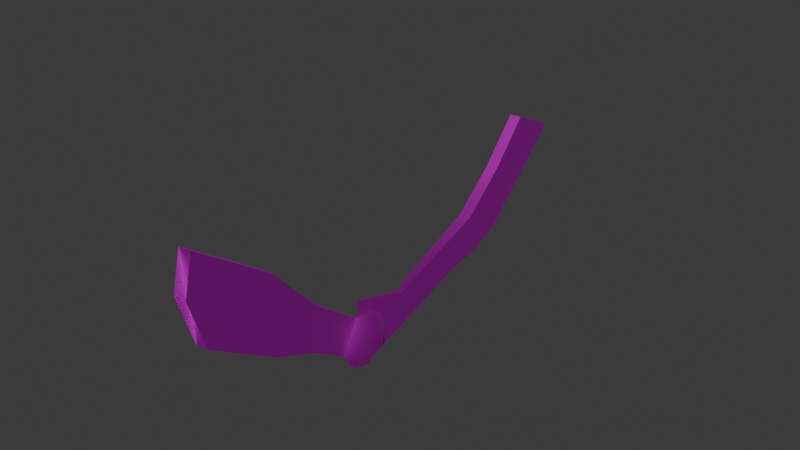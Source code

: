 # Source: Airwing_XIII.blend  (saved by Blender 4.4.32; exported with 4.5.12 LTS)
import bpy
from mathutils import Matrix  # noqa: F401  (used for matrix-valued properties, if any)

bpy.ops.wm.read_factory_settings(use_empty=True)
scene = bpy.context.scene
scene.name = 'Scene'

# ---- images (referenced by path relative to the original .blend; pixels are not part of the script)
import os
ASSET_DIR = os.environ.get("B2B_ASSET_DIR", "")  # directory of the original .blend (textures are referenced by path, not embedded)
HERE = os.path.dirname(os.path.abspath(__file__))  # packed textures are extracted next to this script under _unpacked/

def load_image(name, relpath, width, height, colorspace="sRGB"):
    """Load a texture the original file referenced (path relative to the .blend, or extracted next to this script)."""
    p = next((c for c in (os.path.join(HERE, relpath), os.path.join(ASSET_DIR, relpath)) if relpath and os.path.exists(c)), "")
    if p:
        img = bpy.data.images.load(p, check_existing=True)
        img.name = name
    else:  # same state as the original file: an image datablock whose file is absent (Cycles renders it pink)
        img = bpy.data.images.new(name, width, height)
        img.source = "FILE"
        img.filepath = "//" + (relpath or name)
    img.colorspace_settings.name = colorspace
    return img
img_airwing_xiii_png_001 = load_image('Airwing_XIII.png.001', 'Airwing_XIII.png', 1024, 1024, 'sRGB')
img_airwing_xiii_png_002 = load_image('Airwing_XIII.png.002', 'Airwing_XIII.png', 1024, 1024, 'Non-Color')
img_airwing_xiii_png_003 = load_image('Airwing_XIII.png.003', 'Airwing_XIII.png', 1024, 1024, 'Non-Color')

# ---- materials (node trees are filled in below, after node groups)
mat_sm_0 = bpy.data.materials.new('sm_0')
mat_sm_0.use_transparency_overlap = False
mat_sm_0.show_transparent_back = False
mat_sm_0.roughness = 0.5528
mat_sm_0.specular_intensity = 1.0
mat_sm_0.metallic = 1.0
mat_sm_1 = bpy.data.materials.new('sm_1')
mat_sm_1.use_transparency_overlap = False
mat_sm_1.show_transparent_back = False
mat_sm_1.roughness = 0.5528
mat_sm_1.specular_intensity = 1.0
mat_sm_1.metallic = 1.0

# ---- material node trees
mat_sm_0.use_nodes = True; mat_sm_0.node_tree.nodes.clear()
_N = mat_sm_0.node_tree.nodes; _L = mat_sm_0.node_tree.links
n0 = _N.new('ShaderNodeBsdfPrincipled'); n0.name = 'Principled BSDF'; n0.location = (10, 300)
n0.inputs[1].default_value = 1.0
n0.inputs[2].default_value = 0.5528
n0.inputs[13].default_value = 1.0
n0.inputs[27].default_value = (0.0, 0.0, 0.0, 1.0)
n0.inputs[28].default_value = 1.0
n1 = _N.new('ShaderNodeOutputMaterial'); n1.name = 'Material Output'; n1.location = (300, 300)
n2 = _N.new('ShaderNodeNormalMap'); n2.name = 'Normal Map'; n2.location = (-300, -300)
n2.label = 'Normal/Map'
n3 = _N.new('ShaderNodeTexImage'); n3.name = 'Image Texture'; n3.location = (-300, 600)
n3.image = img_airwing_xiii_png_001
n4 = _N.new('ShaderNodeTexImage'); n4.name = 'Image Texture.001'; n4.location = (-300, 0)
n4.image = img_airwing_xiii_png_002
_L.new(n0.outputs[0], n1.inputs[0])
_L.new(n2.outputs[0], n0.inputs[5])
_L.new(n3.outputs[0], n0.inputs[0])
_L.new(n4.outputs[1], n0.inputs[4])
n1.is_active_output = True
mat_sm_1.use_nodes = True; mat_sm_1.node_tree.nodes.clear()
_N = mat_sm_1.node_tree.nodes; _L = mat_sm_1.node_tree.links
n0 = _N.new('ShaderNodeBsdfPrincipled'); n0.name = 'Principled BSDF'; n0.location = (10, 300)
n0.inputs[1].default_value = 1.0
n0.inputs[2].default_value = 0.5528
n0.inputs[13].default_value = 1.0
n0.inputs[27].default_value = (0.0, 0.0, 0.0, 1.0)
n0.inputs[28].default_value = 1.0
n1 = _N.new('ShaderNodeOutputMaterial'); n1.name = 'Material Output'; n1.location = (300, 300)
n2 = _N.new('ShaderNodeNormalMap'); n2.name = 'Normal Map'; n2.location = (-300, -300)
n2.label = 'Normal/Map'
n3 = _N.new('ShaderNodeTexImage'); n3.name = 'Image Texture'; n3.location = (-300, 600)
n3.image = img_airwing_xiii_png_001
n4 = _N.new('ShaderNodeTexImage'); n4.name = 'Image Texture.001'; n4.location = (-300, 0)
n4.image = img_airwing_xiii_png_003
_L.new(n0.outputs[0], n1.inputs[0])
_L.new(n2.outputs[0], n0.inputs[5])
_L.new(n3.outputs[0], n0.inputs[0])
_L.new(n4.outputs[1], n0.inputs[4])
n1.is_active_output = True

# ---- world
world_world = bpy.data.worlds.new('World'); scene.world = world_world
world_world.use_nodes = True; world_world.node_tree.nodes.clear()
_N = world_world.node_tree.nodes; _L = world_world.node_tree.links
n0 = _N.new('ShaderNodeOutputWorld'); n0.name = 'World Output'; n0.location = (300, 300)
n1 = _N.new('ShaderNodeBackground'); n1.name = 'Background'; n1.location = (10, 300)
n1.inputs[0].default_value = (0.05088, 0.05088, 0.05088, 1.0)
_L.new(n1.outputs[0], n0.inputs[0])
n0.is_active_output = True
world_world.color = (0.05088, 0.05088, 0.05088)
world_world.sun_shadow_jitter_overblur = 0.0

# ---- meshes
me_sm_0_mesh0000 = bpy.data.meshes.new('sm_0_mesh0000')
me_sm_0_mesh0000.from_pydata([(-0.2776, 0.04005, 29.09), (-5.275, 3.293, 27.34), (-5.167, 0.03577, 32.64), (-9.234, 0.03145, 30.18), (-7.207, 0.03367, 31.85), (-0.9192, 0.03886, 25.05), (-6.742, 0.03284, 22.64), (-3.921, 0.03557, 22.5), (-9.476, 0.03044, 24.61), (-10.11, 0.03022, 27.44), (-5.167, 0.03577, 32.64), (-5.269, -3.223, 27.34), (-0.2776, 0.04005, 29.09), (-7.207, 0.03367, 31.85), (-9.234, 0.03145, 30.18), (-0.9192, 0.03886, 25.05), (-3.921, 0.03557, 22.5), (-6.742, 0.03284, 22.64), (-9.476, 0.03044, 24.61), (-10.11, 0.03022, 27.44), (18.02, 1.05, 46.45), (14.09, 1.048, 59.25), (28.59, 1.062, 59.28), (7.675, 0.8932, 38.19), (5.04, 1.037, 47.55), (5.04, 1.037, 47.55), (7.675, 0.8932, 38.19), (0.4015, 0.8291, 39.67), (28.59, -0.917, 59.28), (14.09, -0.9311, 59.25), (18.02, -0.9291, 46.45), (5.042, -0.9416, 47.55), (7.677, -0.795, 38.19), (-5.167, 0.03577, 32.64), (-0.2776, 0.04005, 29.09), (28.59, -0.917, 59.28), (18.02, -0.9291, 46.45), (18.02, 1.05, 46.45), (28.59, 1.062, 59.28), (7.677, -0.795, 38.19), (7.675, 0.8932, 38.19), (-0.2776, 0.04005, 29.09), (7.675, 0.8932, 38.19), (7.677, -0.795, 38.19), (5.04, 1.037, 47.55), (0.4015, 0.8291, 39.67), (0.4027, -0.4525, 39.67), (5.042, -0.9416, 47.55), (14.09, 1.048, 59.25), (5.04, 1.037, 47.55), (5.042, -0.9416, 47.55), (14.09, -0.9311, 59.25), (5.042, -0.9416, 47.55), (0.4027, -0.4525, 39.67), (7.677, -0.795, 38.19), (-5.167, 0.03577, 32.64), (-5.167, 0.03577, 32.64), (-0.2776, 0.04005, 29.09), (14.09, -0.9311, 59.25), (28.59, -0.917, 59.28), (28.59, 1.062, 59.28), (14.09, 1.048, 59.25), (12.83, 1.036, -18.42), (-4.044, 1.02, -9.136), (6.567, 1.031, -10.36), (7.685, 1.029, -27.65), (12.83, 1.036, -18.42), (12.83, -0.9432, -18.42), (7.687, -0.9495, -27.65), (-2.086, 0.5729, 18.19), (1.543, 1.027, -1.661), (-5.409, 1.021, 2.661), (-5.407, -0.9581, 2.661), (-9.476, 0.03044, 24.61), (-5.409, 1.021, 2.661), (-5.665, 1.02, -2.692), (-9.476, 0.03044, 24.61), (1.545, -0.9519, -1.661), (-4.042, -0.9584, -9.136), (6.569, -0.9482, -10.36), (12.83, 1.036, -18.42), (6.567, 1.031, -10.36), (6.569, -0.9482, -10.36), (12.83, -0.9432, -18.42), (7.687, -0.9495, -27.65), (12.83, -0.9432, -18.42), (-5.663, -0.9591, -2.692), (1.545, -0.9519, -1.661), (-5.407, -0.9581, 2.661), (-5.663, -0.9591, -2.692), (-5.665, 1.02, -2.692), (1.543, 1.027, -1.661), (7.687, -0.9495, -27.65), (-4.042, -0.9584, -9.136), (-4.044, 1.02, -9.136), (7.685, 1.029, -27.65), (-5.665, 1.02, -2.692), (-5.663, -0.9591, -2.692), (-5.665, 1.02, -2.692), (-5.663, -0.9591, -2.692), (7.685, 1.029, -27.65), (-0.2776, 0.04005, 29.09), (2.478, 0.04267, 28.58), (-2.085, -0.4993, 18.19), (-9.476, 0.03044, 24.61), (-0.2776, 0.04005, 29.09), (2.478, 0.04267, 28.58), (2.478, 0.04267, 28.58), (-2.085, -0.4993, 18.19), (-2.086, 0.5729, 18.19), (1.543, 1.027, -1.661), (-2.085, -0.4993, 18.19), (1.545, -0.9519, -1.661), (1.543, 1.027, -1.661), (1.545, -0.9519, -1.661)], [], [(109, 107, 108), (43, 41, 42), (82, 113, 114), (81, 113, 82), (82, 80, 81), (83, 80, 82), (111, 110, 109), (112, 110, 111), (106, 105, 103), (105, 104, 103), (103, 104, 88), (103, 88, 87), (89, 87, 88), (101, 102, 69), (76, 101, 69), (76, 69, 71), (71, 69, 70), (70, 75, 71), (62, 100, 63), (64, 62, 63), (63, 91, 64), (63, 90, 91), (99, 74, 98), (72, 74, 99), (74, 72, 73), (97, 96, 93), (93, 96, 94), (94, 92, 93), (95, 92, 94), (77, 86, 78), (79, 77, 78), (78, 85, 79), (78, 84, 85), (67, 65, 66), (68, 65, 67), (60, 58, 59), (61, 58, 60), (57, 53, 56), (54, 53, 57), (54, 52, 53), (45, 55, 46), (46, 44, 45), (47, 44, 46), (50, 48, 49), (51, 48, 50), (40, 36, 39), (37, 36, 40), (37, 35, 36), (38, 35, 37), (34, 33, 27), (26, 34, 27), (27, 25, 26), (30, 31, 32), (30, 29, 31), (30, 28, 29), (24, 20, 23), (21, 20, 24), (22, 20, 21), (15, 11, 16), (17, 16, 11), (11, 18, 17), (19, 18, 11), (19, 11, 14), (14, 11, 13), (13, 11, 10), (12, 11, 15), (12, 10, 11), (1, 5, 7), (7, 6, 1), (8, 1, 6), (8, 9, 1), (1, 9, 3), (1, 3, 4), (1, 4, 2), (2, 0, 1), (1, 0, 5)])
me_sm_0_mesh0000.polygons.foreach_set('use_smooth', [True] * 76)
_uv = me_sm_0_mesh0000.uv_layers.new(name='DiffuseUV')
_uv.uv.foreach_set('vector', [0.7823, 0.51, 0.8889, 0.2484, 0.7823, 0.51, 0.2065, 0.3892, 0.2766, 0.6938, 0.2449, 0.3922, 0.3372, 0.7123, 0.3636, 0.9721, 0.3468, 0.9718, 0.358, 0.7079, 0.3636, 0.9721, 0.3372, 0.7123, 0.3372, 0.7123, 0.3207, 0.442, 0.358, 0.7079, 0.2961, 0.4529, 0.3207, 0.442, 0.3372, 0.7123, 0.7823, 0.51, 0.7893, 0.9936, 0.7823, 0.51, 0.7893, 0.9936, 0.7893, 0.9936, 0.7823, 0.51, 0.8889, 0.2484, 0.8311, 0.2142, 0.7823, 0.51, 0.8311, 0.2142, 0.5841, 0.324, 0.7823, 0.51, 0.7823, 0.51, 0.5841, 0.324, 0.6123, 0.8658, 0.7823, 0.51, 0.6123, 0.8658, 0.7893, 0.9936, 0.5984, 0.9958, 0.7893, 0.9936, 0.6123, 0.8658, 0.8311, 0.2142, 0.8889, 0.2484, 0.7823, 0.51, 0.5841, 0.324, 0.8311, 0.2142, 0.7823, 0.51, 0.5841, 0.324, 0.7823, 0.51, 0.6123, 0.8658, 0.6123, 0.8658, 0.7823, 0.51, 0.7893, 0.9936, 0.7893, 0.9936, 0.5984, 0.9958, 0.6123, 0.8658, 0.2961, 0.4529, 0.5412, 0.321, 0.5713, 0.8072, 0.3372, 0.7123, 0.2961, 0.4529, 0.5713, 0.8072, 0.5713, 0.8072, 0.3468, 0.9718, 0.3372, 0.7123, 0.5713, 0.8072, 0.5389, 0.9718, 0.3468, 0.9718, 0.6298, 0.9959, 0.6123, 0.8658, 0.5984, 0.9958, 0.6291, 0.8655, 0.6123, 0.8658, 0.6298, 0.9959, 0.6123, 0.8658, 0.6291, 0.8655, 0.5841, 0.324, 0.5144, 0.9608, 0.5389, 0.9718, 0.5356, 0.8071, 0.5356, 0.8071, 0.5389, 0.9718, 0.5713, 0.8072, 0.5713, 0.8072, 0.5393, 0.4003, 0.5356, 0.8071, 0.5412, 0.321, 0.5393, 0.4003, 0.5713, 0.8072, 0.3468, 0.9718, 0.5389, 0.9718, 0.5713, 0.8072, 0.3372, 0.7123, 0.3468, 0.9718, 0.5713, 0.8072, 0.5713, 0.8072, 0.2961, 0.4529, 0.3372, 0.7123, 0.5713, 0.8072, 0.5412, 0.321, 0.2961, 0.4529, 0.2961, 0.4529, 0.5412, 0.321, 0.2961, 0.4529, 0.5412, 0.321, 0.5412, 0.321, 0.2961, 0.4529, 0.9312, 0.3242, 0.891, 0.6184, 0.891, 0.3242, 0.9312, 0.6184, 0.891, 0.6184, 0.9312, 0.3242, 0.2766, 0.6938, 0.08073, 0.4775, 0.04295, 0.7137, 0.2449, 0.3922, 0.08073, 0.4775, 0.2766, 0.6938, 0.2449, 0.3922, 0.03369, 0.2555, 0.08073, 0.4775, 0.08073, 0.4775, 0.04295, 0.7137, 0.1058, 0.4655, 0.1058, 0.4655, 0.03369, 0.2555, 0.08073, 0.4775, 0.05433, 0.2686, 0.03369, 0.2555, 0.1058, 0.4655, 0.1851, 0.07785, 0.5741, 0.01458, 0.2088, 0.02524, 0.6048, 0.04475, 0.5741, 0.01458, 0.1851, 0.07785, 0.06096, 0.2463, 0.382, 0.3169, 0.07326, 0.2366, 0.383, 0.3107, 0.382, 0.3169, 0.06096, 0.2463, 0.383, 0.3107, 0.7801, 0.3045, 0.382, 0.3169, 0.7757, 0.3178, 0.7801, 0.3045, 0.383, 0.3107, 0.2766, 0.6938, 0.04295, 0.7137, 0.08073, 0.4775, 0.2449, 0.3922, 0.2766, 0.6938, 0.08073, 0.4775, 0.08073, 0.4775, 0.03369, 0.2555, 0.2449, 0.3922, 0.383, 0.3107, 0.2088, 0.02524, 0.06096, 0.2463, 0.383, 0.3107, 0.5741, 0.01458, 0.2088, 0.02524, 0.383, 0.3107, 0.7757, 0.3178, 0.5741, 0.01458, 0.2088, 0.02524, 0.383, 0.3107, 0.06096, 0.2463, 0.5741, 0.01458, 0.383, 0.3107, 0.2088, 0.02524, 0.7757, 0.3178, 0.383, 0.3107, 0.5741, 0.01458, 0.3124, 0.8013, 0.1791, 0.8256, 0.2829, 0.8988, 0.2296, 0.959, 0.2829, 0.8988, 0.1791, 0.8256, 0.1791, 0.8256, 0.1229, 0.9864, 0.2296, 0.959, 0.05368, 0.9317, 0.1229, 0.9864, 0.1791, 0.8256, 0.05368, 0.9317, 0.1791, 0.8256, 0.01775, 0.8528, 0.01775, 0.8528, 0.1791, 0.8256, 0.02366, 0.7737, 0.02366, 0.7737, 0.1791, 0.8256, 0.04295, 0.7137, 0.2677, 0.7025, 0.1791, 0.8256, 0.3124, 0.8013, 0.2677, 0.7025, 0.04295, 0.7137, 0.1791, 0.8256, 0.1791, 0.8256, 0.3124, 0.8013, 0.2829, 0.8988, 0.2829, 0.8988, 0.2296, 0.959, 0.1791, 0.8256, 0.1229, 0.9864, 0.1791, 0.8256, 0.2296, 0.959, 0.1229, 0.9864, 0.05368, 0.9317, 0.1791, 0.8256, 0.1791, 0.8256, 0.05368, 0.9317, 0.01775, 0.8528, 0.1791, 0.8256, 0.01775, 0.8528, 0.02366, 0.7737, 0.1791, 0.8256, 0.02366, 0.7737, 0.04295, 0.7137, 0.04295, 0.7137, 0.2677, 0.7025, 0.1791, 0.8256, 0.1791, 0.8256, 0.2677, 0.7025, 0.3124, 0.8013])
_ca = me_sm_0_mesh0000.color_attributes.new('Attribute', 'BYTE_COLOR', 'CORNER')
_ca.data.foreach_set('color', [0.0, 0.0, 0.0, 0.0, 0.0, 0.0, 0.0, 0.0, 0.0, 0.0, 0.0, 0.0, 0.0, 0.0, 0.0, 0.0, 0.0, 0.0, 0.0, 0.0, 0.0, 0.0, 0.0, 0.0, 0.0, 0.0, 0.0, 0.0, 0.0, 0.0, 0.0, 0.0, 0.0, 0.0, 0.0, 0.0, 0.0, 0.0, 0.0, 0.0, 0.0, 0.0, 0.0, 0.0, 0.0, 0.0, 0.0, 0.0, 0.0, 0.0, 0.0, 0.0, 0.0, 0.0, 0.0, 0.0, 0.0, 0.0, 0.0, 0.0, 0.0, 0.0, 0.0, 0.0, 0.0, 0.0, 0.0, 0.0, 0.0, 0.0, 0.0, 0.0, 0.0, 0.0, 0.0, 0.0, 0.0, 0.0, 0.0, 0.0, 0.0, 0.0, 0.0, 0.0, 0.0, 0.0, 0.0, 0.0, 0.0, 0.0, 0.0, 0.0, 0.0, 0.0, 0.0, 0.0, 0.0, 0.0, 0.0, 0.0, 0.0, 0.0, 0.0, 0.0, 0.0, 0.0, 0.0, 0.0, 0.0, 0.0, 0.0, 0.0, 0.0, 0.0, 0.0, 0.0, 0.0, 0.0, 0.0, 0.0, 0.0, 0.0, 0.0, 0.0, 0.0, 0.0, 0.0, 0.0, 0.0, 0.0, 0.0, 0.0, 0.0, 0.0, 0.0, 0.0, 0.0, 0.0, 0.0, 0.0, 0.0, 0.0, 0.0, 0.0, 0.0, 0.0, 0.0, 0.0, 0.0, 0.0, 0.0, 0.0, 0.0, 0.0, 0.0, 0.0, 0.0, 0.0, 0.0, 0.0, 0.0, 0.0, 0.0, 0.0, 0.0, 0.0, 0.0, 0.0, 0.0, 0.0, 0.0, 0.0, 0.0, 0.0, 0.0, 0.0, 0.0, 0.0, 0.0, 0.0, 0.0, 0.0, 0.0, 0.0, 0.0, 0.0, 0.0, 0.0, 0.0, 0.0, 0.0, 0.0, 0.0, 0.0, 0.0, 0.0, 0.0, 0.0, 0.0, 0.0, 0.0, 0.0, 0.0, 0.0, 0.0, 0.0, 0.0, 0.0, 0.0, 0.0, 0.0, 0.0, 0.0, 0.0, 0.0, 0.0, 0.0, 0.0, 0.0, 0.0, 0.0, 0.0, 0.0, 0.0, 0.0, 0.0, 0.0, 0.0, 0.0, 0.0, 0.0, 0.0, 0.0, 0.0, 0.0, 0.0, 0.0, 0.0, 0.0, 0.0, 0.0, 0.0, 0.0, 0.0, 0.0, 0.0, 0.0, 0.0, 0.0, 0.0, 0.0, 0.0, 0.0, 0.0, 0.0, 0.0, 0.0, 0.0, 0.0, 0.0, 0.0, 0.0, 0.0, 0.0, 0.0, 0.0, 0.0, 0.0, 0.0, 0.0, 0.0, 0.0, 0.0, 0.0, 0.0, 0.0, 0.0, 0.0, 0.0, 0.0, 0.0, 0.0, 0.0, 0.0, 0.0, 0.0, 0.0, 0.0, 0.0, 0.0, 0.0, 0.0, 0.0, 0.0, 0.0, 0.0, 0.0, 0.0, 0.0, 0.0, 0.0, 0.0, 0.0, 0.0, 0.0, 0.0, 0.0, 0.0, 0.0, 0.0, 0.0, 0.0, 0.0, 0.0, 0.0, 0.0, 0.0, 0.0, 0.0, 0.0, 0.0, 0.0, 0.0, 0.0, 0.0, 0.0, 0.0, 0.0, 0.0, 0.0, 0.0, 0.0, 0.0, 0.0, 0.0, 0.0, 0.0, 0.0, 0.0, 0.0, 0.0, 0.0, 0.0, 0.0, 0.0, 0.0, 0.0, 0.0, 0.0, 0.0, 0.0, 0.0, 0.0, 0.0, 0.0, 0.0, 0.0, 0.0, 0.0, 0.0, 0.0, 0.0, 0.0, 0.0, 0.0, 0.0, 0.0, 0.0, 0.0, 0.0, 0.0, 0.0, 0.0, 0.0, 0.0, 0.0, 0.0, 0.0, 0.0, 0.0, 0.0, 0.0, 0.0, 0.0, 0.0, 0.0, 0.0, 0.0, 0.0, 0.0, 0.0, 0.0, 0.0, 0.0, 0.0, 0.0, 0.0, 0.0, 0.0, 0.0, 0.0, 0.0, 0.0, 0.0, 0.0, 0.0, 0.0, 0.0, 0.0, 0.0, 0.0, 0.0, 0.0, 0.0, 0.0, 0.0, 0.0, 0.0, 0.0, 0.0, 0.0, 0.0, 0.0, 0.0, 0.0, 0.0, 0.0, 0.0, 0.0, 0.0, 0.0, 0.0, 0.0, 0.0, 0.0, 0.0, 0.0, 0.0, 0.0, 0.0, 0.0, 0.0, 0.0, 0.0, 0.0, 0.0, 0.0, 0.0, 0.0, 0.0, 0.0, 0.0, 0.0, 0.0, 0.0, 0.0, 0.0, 0.0, 0.0, 0.0, 0.0, 0.0, 0.0, 0.0, 0.0, 0.0, 0.0, 0.0, 0.0, 0.0, 0.0, 0.0, 0.0, 0.0, 0.0, 0.0, 0.0, 0.0, 0.0, 0.0, 0.0, 0.0, 0.0, 0.0, 0.0, 0.0, 0.0, 0.0, 0.0, 0.0, 0.0, 0.0, 0.0, 0.0, 0.0, 0.0, 0.0, 0.0, 0.0, 0.0, 0.0, 0.0, 0.0, 0.0, 0.0, 0.0, 0.0, 0.0, 0.0, 0.0, 0.0, 0.0, 0.0, 0.0, 0.0, 0.0, 0.0, 0.0, 0.0, 0.0, 0.0, 0.0, 0.0, 0.0, 0.0, 0.0, 0.0, 0.0, 0.0, 0.0, 0.0, 0.0, 0.0, 0.0, 0.0, 0.0, 0.0, 0.0, 0.0, 0.0, 0.0, 0.0, 0.0, 0.0, 0.0, 0.0, 0.0, 0.0, 0.0, 0.0, 0.0, 0.0, 0.0, 0.0, 0.0, 0.0, 0.0, 0.0, 0.0, 0.0, 0.0, 0.0, 0.0, 0.0, 0.0, 0.0, 0.0, 0.0, 0.0, 0.0, 0.0, 0.0, 0.0, 0.0, 0.0, 0.0, 0.0, 0.0, 0.0, 0.0, 0.0, 0.0, 0.0, 0.0, 0.0, 0.0, 0.0, 0.0, 0.0, 0.0, 0.0, 0.0, 0.0, 0.0, 0.0, 0.0, 0.0, 0.0, 0.0, 0.0, 0.0, 0.0, 0.0, 0.0, 0.0, 0.0, 0.0, 0.0, 0.0, 0.0, 0.0, 0.0, 0.0, 0.0, 0.0, 0.0, 0.0, 0.0, 0.0, 0.0, 0.0, 0.0, 0.0, 0.0, 0.0, 0.0, 0.0, 0.0, 0.0, 0.0, 0.0, 0.0, 0.0, 0.0, 0.0, 0.0, 0.0, 0.0, 0.0, 0.0, 0.0, 0.0, 0.0, 0.0, 0.0, 0.0, 0.0, 0.0, 0.0, 0.0, 0.0, 0.0, 0.0, 0.0, 0.0, 0.0, 0.0, 0.0, 0.0, 0.0, 0.0, 0.0, 0.0, 0.0, 0.0, 0.0, 0.0, 0.0, 0.0, 0.0, 0.0, 0.0, 0.0, 0.0, 0.0, 0.0, 0.0, 0.0, 0.0, 0.0, 0.0, 0.0, 0.0, 0.0, 0.0, 0.0, 0.0, 0.0, 0.0, 0.0, 0.0, 0.0, 0.0, 0.0, 0.0, 0.0, 0.0, 0.0, 0.0, 0.0, 0.0, 0.0, 0.0, 0.0, 0.0, 0.0, 0.0, 0.0, 0.0, 0.0, 0.0, 0.0, 0.0, 0.0, 0.0, 0.0, 0.0, 0.0, 0.0, 0.0, 0.0, 0.0, 0.0, 0.0, 0.0, 0.0, 0.0, 0.0, 0.0, 0.0, 0.0, 0.0, 0.0, 0.0, 0.0, 0.0, 0.0, 0.0, 0.0, 0.0, 0.0, 0.0, 0.0, 0.0, 0.0, 0.0, 0.0, 0.0, 0.0, 0.0, 0.0, 0.0, 0.0, 0.0, 0.0, 0.0, 0.0, 0.0, 0.0, 0.0, 0.0, 0.0, 0.0, 0.0, 0.0, 0.0, 0.0, 0.0, 0.0, 0.0, 0.0, 0.0, 0.0, 0.0, 0.0, 0.0, 0.0, 0.0, 0.0, 0.0, 0.0, 0.0, 0.0, 0.0, 0.0, 0.0, 0.0, 0.0, 0.0, 0.0, 0.0, 0.0, 0.0, 0.0, 0.0, 0.0, 0.0, 0.0, 0.0, 0.0, 0.0, 0.0, 0.0, 0.0, 0.0, 0.0, 0.0, 0.0, 0.0, 0.0, 0.0, 0.0, 0.0, 0.0, 0.0, 0.0, 0.0, 0.0, 0.0, 0.0, 0.0, 0.0, 0.0, 0.0, 0.0, 0.0, 0.0, 0.0, 0.0, 0.0, 0.0, 0.0, 0.0, 0.0, 0.0, 0.0, 0.0, 0.0, 0.0, 0.0, 0.0, 0.0, 0.0, 0.0, 0.0, 0.0, 0.0, 0.0, 0.0, 0.0, 0.0, 0.0, 0.0, 0.0, 0.0, 0.0, 0.0, 0.0, 0.0, 0.0, 0.0, 0.0, 0.0, 0.0, 0.0, 0.0, 0.0, 0.0, 0.0, 0.0, 0.0, 0.0, 0.0, 0.0, 0.0, 0.0, 0.0, 0.0, 0.0, 0.0, 0.0, 0.0, 0.0, 0.0, 0.0, 0.0, 0.0, 0.0, 0.0, 0.0, 0.0, 0.0, 0.0, 0.0, 0.0, 0.0, 0.0, 0.0, 0.0, 0.0, 0.0, 0.0, 0.0, 0.0, 0.0, 0.0, 0.0, 0.0, 0.0, 0.0, 0.0, 0.0])
me_sm_0_mesh0000.materials.append(mat_sm_0)
me_sm_0_mesh0000.update()
me_sm_0_mesh0000.normals_split_custom_set([tuple(v) for v in zip(*[iter([0.9932, 0.000961, -0.1162, 0.9157, 0.0008386, -0.402, 0.9932, 0.000936, -0.1162, 0.6912, 0.0005707, -0.7227, 0.7529, 0.0006417, -0.6582, 0.6912, 0.0005783, -0.7227, 0.8297, 0.0008894, 0.5582, 0.9385, 0.0009651, 0.3453, 0.9385, 0.000965, 0.3453, 0.8297, 0.0008896, 0.5582, 0.9385, 0.0009651, 0.3453, 0.8297, 0.0008894, 0.5582, 0.8297, 0.0008894, 0.5582, 0.7898, 0.0008572, 0.6134, 0.8297, 0.0008896, 0.5582, 0.7898, 0.000857, 0.6134, 0.7898, 0.0008572, 0.6134, 0.8297, 0.0008894, 0.5582, 0.9932, 0.0009544, -0.1161, 0.9386, 0.0009532, 0.3451, 0.9932, 0.0009486, -0.1161, 0.9386, 0.0009724, 0.3451, 0.9386, 0.0009532, 0.3451, 0.9932, 0.0009544, -0.1161, 0.009855, -0.9988, 0.04775, -0.007634, -0.9987, 0.05064, -0.009257, -0.9991, 0.04125, -0.007634, -0.9987, 0.05064, -0.03186, -0.9984, 0.04571, -0.009257, -0.9991, 0.04125, -0.009257, -0.9991, 0.04125, -0.03186, -0.9984, 0.04571, -0.006922, -0.9997, 0.02129, -0.009257, -0.9991, 0.04125, -0.006922, -0.9997, 0.02129, 0.004991, -1.0, 0.006596, 0.000977, -1.0, 0.000139, 0.004991, -1.0, 0.006596, -0.006922, -0.9997, 0.02129, -0.009537, 0.9987, 0.05035, 0.007903, 0.9988, 0.04747, -0.01121, 0.9991, 0.04097, -0.03387, 0.9984, 0.04536, -0.009537, 0.9987, 0.05035, -0.01121, 0.9991, 0.04097, -0.03387, 0.9984, 0.04536, -0.01121, 0.9991, 0.04097, -0.008875, 0.9997, 0.02101, -0.008875, 0.9997, 0.02101, -0.01121, 0.9991, 0.04097, 0.003038, 1.0, 0.006318, 0.003038, 1.0, 0.006318, -0.000977, 1.0, -0.0001392, -0.008875, 0.9997, 0.02101, -0.000977, 1.0, -0.0001391, -0.000977, 1.0, -0.0001391, -0.000977, 1.0, -0.0001391, -0.000977, 1.0, -0.0001392, -0.000977, 1.0, -0.0001391, -0.000977, 1.0, -0.0001391, -0.000977, 1.0, -0.0001391, 0.003023, 1.0, 0.006293, -0.000977, 1.0, -0.0001392, -0.000977, 1.0, -0.0001391, -0.000977, 1.0, -0.0001391, 0.003023, 1.0, 0.006293, -0.9951, -0.0009164, -0.09905, -0.9977, -0.0009842, -0.0678, -0.9951, -0.0009938, -0.09905, -0.9977, -0.000984, -0.06771, -0.9977, -0.0009842, -0.0678, -0.9951, -0.0009164, -0.09905, -0.9977, -0.0009842, -0.0678, -0.9977, -0.000984, -0.06771, -0.9833, -0.0009861, -0.1823, -0.9951, -0.0009793, -0.09926, -0.9951, -0.0009934, -0.09926, -0.9189, -0.0009529, -0.3945, -0.9189, -0.0009529, -0.3945, -0.9951, -0.0009934, -0.09926, -0.9189, -0.0009529, -0.3945, -0.9189, -0.0009529, -0.3945, -0.8448, -0.000899, -0.5351, -0.9189, -0.0009529, -0.3945, -0.8448, -0.0008989, -0.5351, -0.8448, -0.000899, -0.5351, -0.9189, -0.0009529, -0.3945, 0.004976, -1.0, 0.006572, 0.000977, -1.0, 0.0001391, 0.000977, -1.0, 0.0001391, 0.0009769, -1.0, 0.000139, 0.004976, -1.0, 0.006572, 0.000977, -1.0, 0.0001391, 0.000977, -1.0, 0.0001391, 0.000977, -1.0, 0.0001391, 0.0009769, -1.0, 0.000139, 0.000977, -1.0, 0.0001391, 0.000977, -1.0, 0.0001391, 0.000977, -1.0, 0.0001391, 0.8735, 0.0007832, -0.4868, 0.8735, 0.0007866, -0.4868, 0.8735, 0.0007827, -0.4868, 0.8735, 0.0007871, -0.4868, 0.8735, 0.0007866, -0.4868, 0.8735, 0.0007832, -0.4868, -0.002382, 0.0001345, 1.0, -0.00238, 0.0001345, 1.0, -0.002382, 0.0001345, 1.0, -0.00238, 0.0001345, 1.0, -0.00238, 0.0001345, 1.0, -0.002382, 0.0001345, 1.0, -0.04576, -0.998, -0.04355, -0.04947, -0.9981, -0.03709, -0.0457, -0.998, -0.04356, -0.0331, -0.999, -0.02998, -0.04947, -0.9981, -0.03709, -0.04576, -0.998, -0.04355, -0.0331, -0.999, -0.02998, -0.01756, -0.9997, -0.01543, -0.04947, -0.9981, -0.03709, -0.8247, -0.000727, 0.5655, -0.7836, -0.0006786, 0.6212, -0.8247, -0.0007271, 0.5655, -0.8247, -0.0007271, 0.5655, -0.8281, -0.0007317, 0.5606, -0.8247, -0.000727, 0.5655, -0.8281, -0.0007337, 0.5606, -0.8281, -0.0007317, 0.5606, -0.8247, -0.0007271, 0.5655, -0.828, -0.0007267, 0.5607, -0.7909, -0.0006876, 0.612, -0.828, -0.0007327, 0.5607, -0.7909, -0.0006877, 0.612, -0.7909, -0.0006876, 0.612, -0.828, -0.0007267, 0.5607, 0.6912, 0.001551, -0.7227, 0.7016, 0.0005898, -0.7125, 0.6912, 0.0005753, -0.7227, 0.7016, 0.0005863, -0.7125, 0.7016, 0.0005898, -0.7125, 0.6912, 0.001551, -0.7227, 0.7016, 0.0005863, -0.7125, 0.7717, 0.0006659, -0.636, 0.7016, 0.0005898, -0.7125, 0.7717, 0.000666, -0.636, 0.7717, 0.0006659, -0.636, 0.7016, 0.0005863, -0.7125, -0.03789, 0.9967, -0.07195, -0.05237, 0.9961, -0.07098, -0.02947, 0.9981, -0.05427, -0.01285, 0.9993, -0.03598, -0.03789, 0.9967, -0.07195, -0.02947, 0.9981, -0.05427, -0.02947, 0.9981, -0.05427, -0.005318, 0.9999, -0.01171, -0.01285, 0.9993, -0.03598, 0.0005315, -1.0, -0.005122, -0.01753, -0.9997, -0.01542, -0.03312, -0.999, -0.02999, 0.0005315, -1.0, -0.005122, 0.000977, -1.0, 0.0001391, -0.01753, -0.9997, -0.01542, 0.0005315, -1.0, -0.005122, 0.000977, -1.0, 0.0001391, 0.000977, -1.0, 0.0001391, -0.005262, 0.9999, -0.01167, -0.001418, 1.0, -0.005352, -0.01284, 0.9993, -0.03596, -0.000977, 1.0, -0.0001391, -0.001418, 1.0, -0.005352, -0.005262, 0.9999, -0.01167, -0.000977, 1.0, -0.0001391, -0.001418, 1.0, -0.005352, -0.000977, 1.0, -0.0001391, 0.482, -0.8331, -0.2713, -0.09809, -0.9951, -0.009162, 0.1786, -0.8389, -0.5142, -0.1829, -0.8341, -0.5204, 0.1786, -0.8389, -0.5142, -0.09809, -0.9951, -0.009162, -0.09809, -0.9951, -0.009162, -0.4535, -0.8391, -0.3003, -0.1829, -0.8341, -0.5204, -0.5576, -0.8297, 0.02557, -0.4535, -0.8391, -0.3003, -0.09809, -0.9951, -0.009162, -0.5576, -0.8297, 0.02557, -0.09809, -0.9951, -0.009162, -0.4604, -0.8315, 0.3108, -0.4604, -0.8315, 0.3108, -0.09809, -0.9951, -0.009162, -0.2815, -0.8312, 0.4795, -0.2815, -0.8312, 0.4795, -0.09809, -0.9951, -0.009162, 0.07998, -0.8497, 0.5212, 0.4832, -0.8505, 0.2078, -0.09809, -0.9951, -0.009162, 0.482, -0.8331, -0.2713, 0.4832, -0.8505, 0.2078, 0.07998, -0.8497, 0.5212, -0.09809, -0.9951, -0.009162, -0.1, 0.9949, -0.009433, 0.4804, 0.834, -0.2715, 0.1769, 0.8391, -0.5144, 0.1769, 0.8391, -0.5144, -0.1846, 0.8336, -0.5206, -0.1, 0.9949, -0.009433, -0.4553, 0.8382, -0.3003, -0.1, 0.9949, -0.009433, -0.1846, 0.8336, -0.5206, -0.4553, 0.8382, -0.3003, -0.5592, 0.8287, 0.02534, -0.1, 0.9949, -0.009433, -0.1, 0.9949, -0.009433, -0.5592, 0.8287, 0.02534, -0.462, 0.8307, 0.3106, -0.1, 0.9949, -0.009433, -0.462, 0.8307, 0.3106, -0.2831, 0.8308, 0.4793, -0.1, 0.9949, -0.009433, -0.2831, 0.8308, 0.4793, 0.07833, 0.85, 0.5209, 0.07833, 0.85, 0.5209, 0.4815, 0.8515, 0.2076, -0.1, 0.9949, -0.009433, -0.1, 0.9949, -0.009433, 0.4815, 0.8515, 0.2076, 0.4804, 0.834, -0.2715])] * 3)])
me_sm_1_mesh0001 = bpy.data.meshes.new('sm_1_mesh0001')
me_sm_1_mesh0001.from_pydata([(28.59, 1.062, 59.28), (14.09, 1.048, 59.25), (22.59, 1.056, 61.34), (22.59, -0.9225, 61.34), (14.09, -0.9311, 59.25), (28.59, -0.917, 59.28)], [], [(5, 3, 4), (2, 0, 1)])
me_sm_1_mesh0001.polygons.foreach_set('use_smooth', [True] * 2)
_uv = me_sm_1_mesh0001.uv_layers.new(name='DiffuseUV')
_uv.uv.foreach_set('vector', [0.7757, 0.3178, 0.7413, 0.1424, 0.5741, 0.01458, 0.7413, 0.1424, 0.7757, 0.3178, 0.5741, 0.01458])
_ca = me_sm_1_mesh0001.color_attributes.new('Attribute', 'BYTE_COLOR', 'CORNER')
_ca.data.foreach_set('color', [0.0, 0.0, 0.0, 0.0, 0.0, 0.0, 0.0, 0.0, 0.0, 0.0, 0.0, 0.0, 0.0, 0.0, 0.0, 0.0, 0.0, 0.0, 0.0, 0.0, 0.0, 0.0, 0.0, 0.0])
me_sm_1_mesh0001.materials.append(mat_sm_1)
me_sm_1_mesh0001.update()
me_sm_1_mesh0001.normals_split_custom_set([tuple(v) for v in zip(*[iter([0.000977, -1.0, 0.0001392, 0.000977, -1.0, 0.0001392, 0.000977, -1.0, 0.0001392, -0.0009769, 1.0, -0.0001391, -0.0009769, 1.0, -0.0001391, -0.0009769, 1.0, -0.0001391])] * 3)])
arm_b_0000 = bpy.data.armatures.new('b_0000')  # bones are not reproduced

# ---- objects
ob_b_0000 = bpy.data.objects.new('b_0000', arm_b_0000)
ob_sm_0 = bpy.data.objects.new('sm_0', me_sm_0_mesh0000)
ob_sm_1 = bpy.data.objects.new('sm_1', me_sm_1_mesh0001)

# ---- transforms, parenting, visibility, modifiers, constraints
ob_b_0000.location = (0.0, 0.0, 0.0)
ob_b_0000.rotation_euler = (1.571, -0.0, 0.0)
ob_b_0000.scale = (0.01, 0.01, 0.01)
ob_sm_0.location = (0.0, 0.0, 0.0)
ob_sm_0.rotation_euler = (-0.009193, -1.658, 1.667)
ob_sm_0.scale = (0.02981, 0.02981, 0.02981)
ob_sm_0.color = (0.8, 0.8, 0.8, 1.0)
ob_sm_1.location = (0.0, 0.0, 0.0)
ob_sm_1.rotation_euler = (-0.009193, -1.658, 1.667)
ob_sm_1.scale = (0.02981, 0.02981, 0.02981)
ob_sm_1.color = (0.8, 0.8, 0.8, 1.0)

# ---- collection membership
scene.collection.objects.link(ob_b_0000)
scene.collection.objects.link(ob_sm_0)
scene.collection.objects.link(ob_sm_1)

# ---- scene / render settings (as saved in the file)
scene.frame_start = 1; scene.frame_end = 250; scene.frame_set(1)
scene.render.engine = 'BLENDER_EEVEE_NEXT'
scene.render.fps = 25
bpy.context.view_layer.update()

# ---- added for rendering (the .blend has no active camera and no usable light): camera, sun
cam_auto = bpy.data.cameras.new('AutoCamera')
cam_auto.lens = 50.0
cam_auto.sensor_width = 36.0
cam_auto.clip_end = 1000.0
ob_auto_camera = bpy.data.objects.new('AutoCamera', cam_auto)
scene.collection.objects.link(ob_auto_camera)
ob_auto_camera.location = (2.90793, -3.95846, 2.52649)
ob_auto_camera.rotation_euler = (1.09748, -7.21219e-08, 0.694738)
scene.camera = ob_auto_camera
light_auto_sun = bpy.data.lights.new('AutoSun', 'SUN')
light_auto_sun.energy = 3.0
light_auto_sun.angle = 0.0523599
ob_auto_sun = bpy.data.objects.new('AutoSun', light_auto_sun)
scene.collection.objects.link(ob_auto_sun)
ob_auto_sun.rotation_euler = (0.872665, 0.174533, 0.523599)
bpy.context.view_layer.update()
